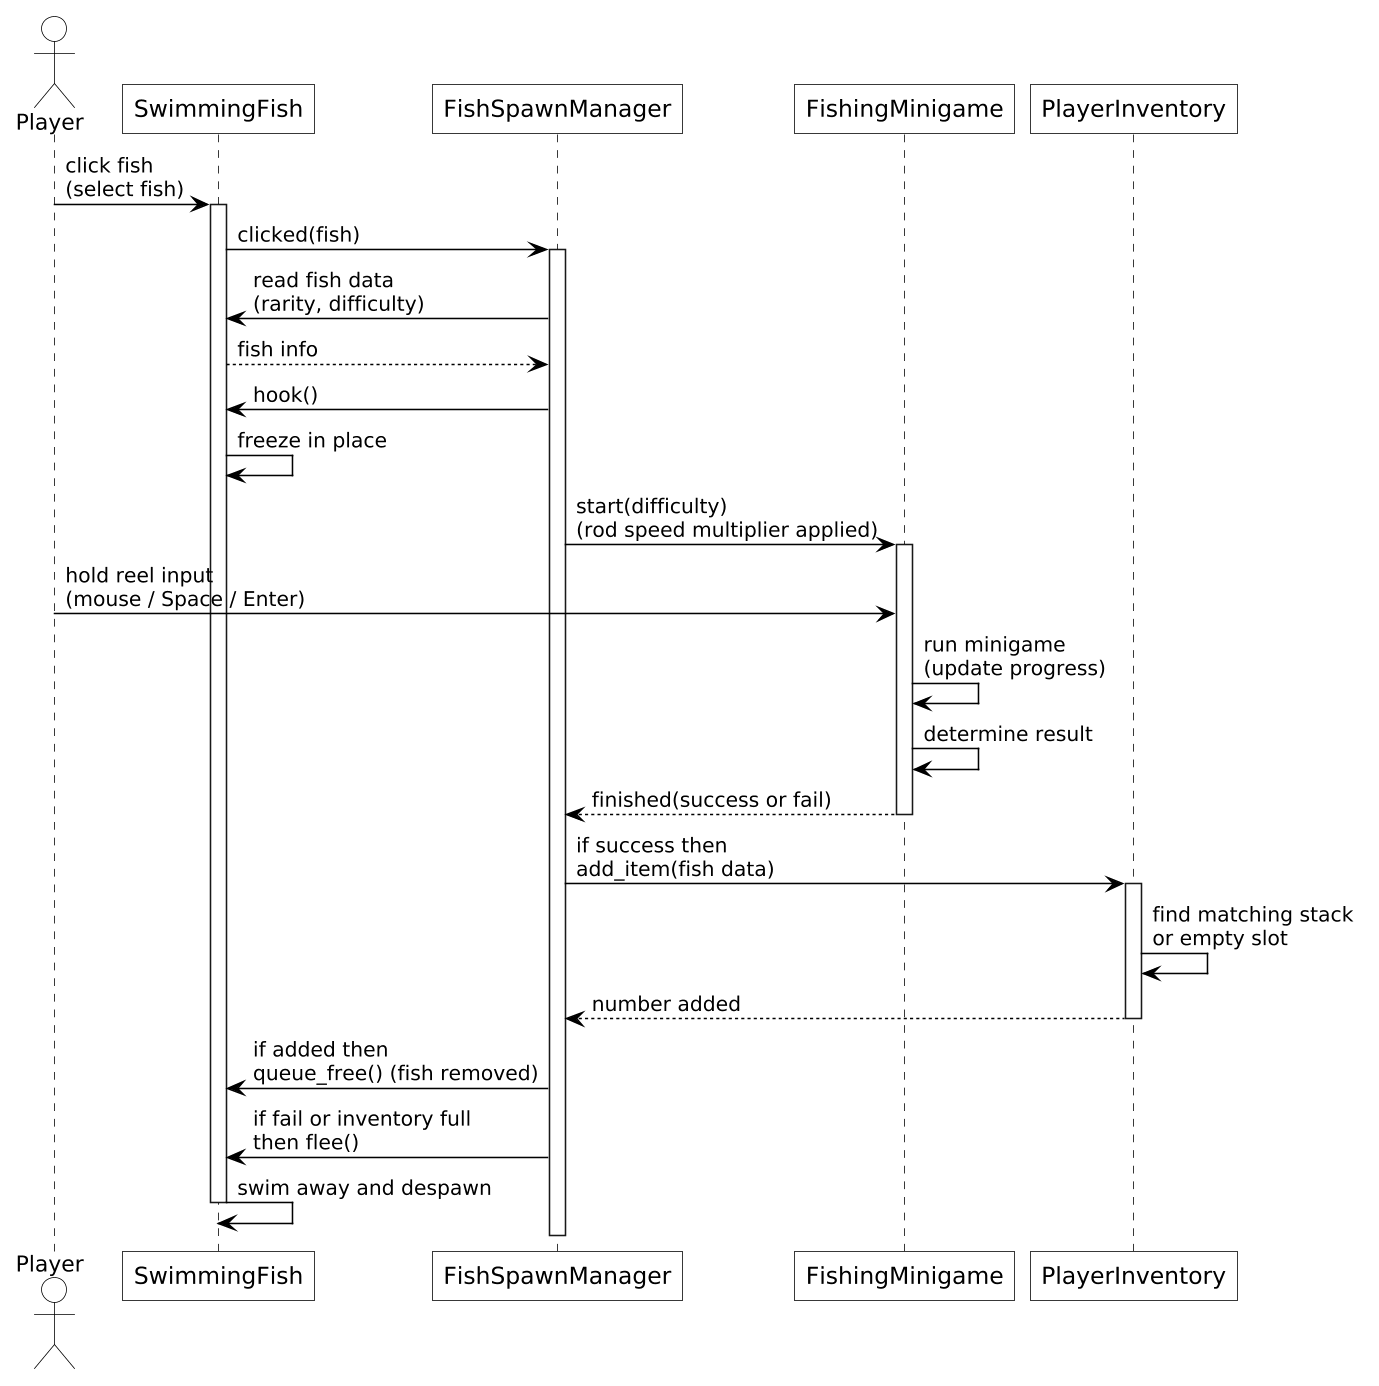

The diagram above was rendered by PlantUML. Its source (embedded in the PNG):
@startuml
skinparamlocked dpi 150
!include style.inc
actor Player
participant SwimmingFish
participant FishSpawnManager
participant FishingMinigame
participant PlayerInventory

Player -> SwimmingFish : click fish\n(select fish)
activate SwimmingFish
SwimmingFish -> FishSpawnManager : clicked(fish)
activate FishSpawnManager
FishSpawnManager -> SwimmingFish : read fish data\n(rarity, difficulty)
SwimmingFish --> FishSpawnManager : fish info
FishSpawnManager -> SwimmingFish : hook()
SwimmingFish -> SwimmingFish : freeze in place
FishSpawnManager -> FishingMinigame : start(difficulty)\n(rod speed multiplier applied)
activate FishingMinigame
Player -> FishingMinigame : hold reel input\n(mouse / Space / Enter)
FishingMinigame -> FishingMinigame : run minigame\n(update progress)
FishingMinigame -> FishingMinigame : determine result
FishingMinigame --> FishSpawnManager : finished(success or fail)
deactivate FishingMinigame
FishSpawnManager -> PlayerInventory : if success then\nadd_item(fish data)
activate PlayerInventory
PlayerInventory -> PlayerInventory : find matching stack\nor empty slot
PlayerInventory --> FishSpawnManager : number added
deactivate PlayerInventory
FishSpawnManager -> SwimmingFish : if added then\nqueue_free() (fish removed)
FishSpawnManager -> SwimmingFish : if fail or inventory full\nthen flee()
SwimmingFish -> SwimmingFish : swim away and despawn
deactivate FishSpawnManager
deactivate SwimmingFish
@enduml